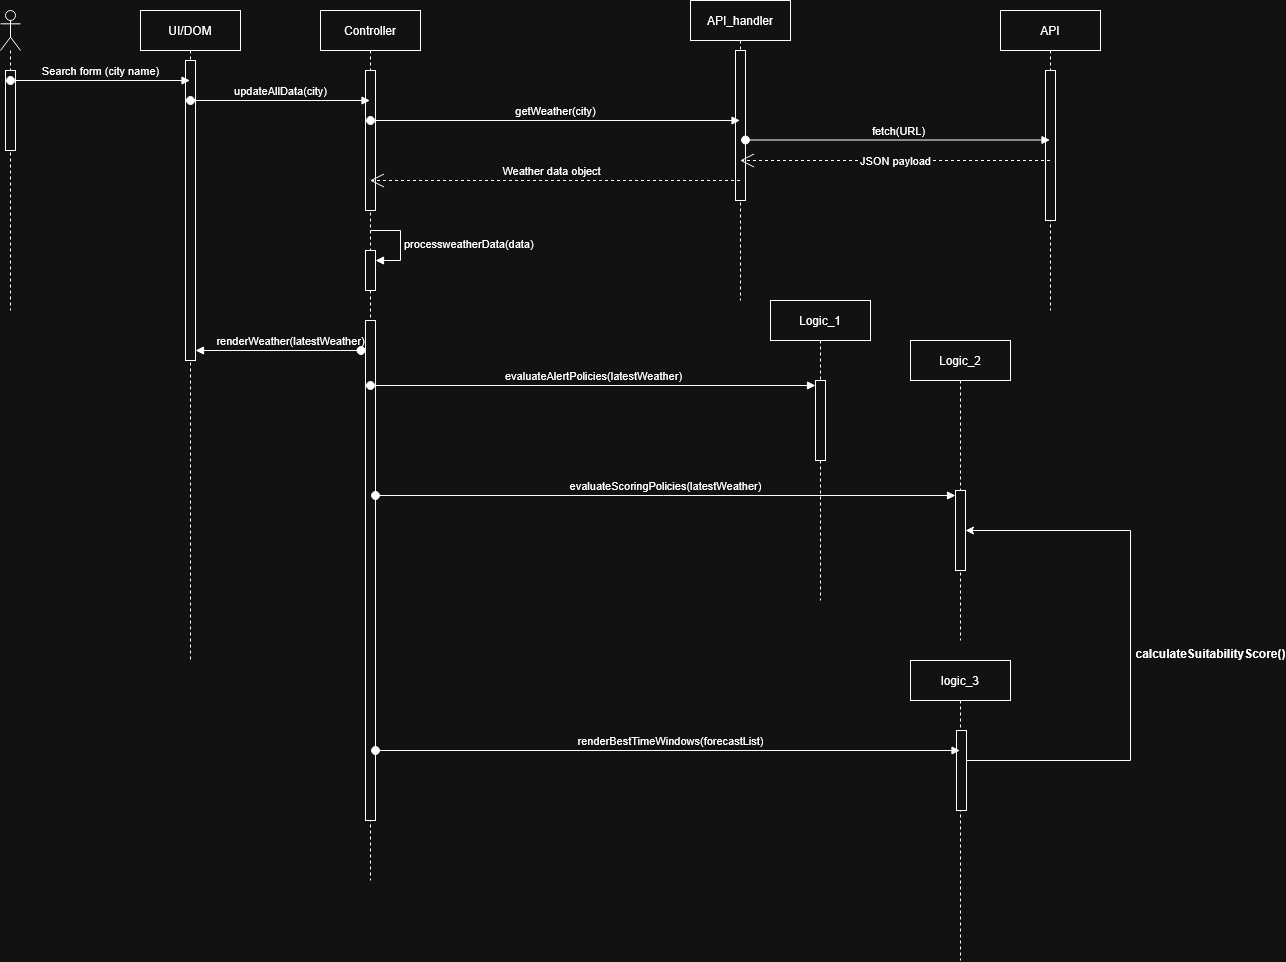

The diagram above was exported from draw.io. Its source (the exported page's mxGraphModel, read from the mxfile embedded in the PNG):
<mxGraphModel dx="1493" dy="851" grid="1" gridSize="10" guides="1" tooltips="1" connect="1" arrows="1" fold="1" page="1" pageScale="1" pageWidth="850" pageHeight="1100" math="0" shadow="0">
  <root>
    <mxCell id="0" />
    <mxCell id="1" parent="0" />
    <mxCell id="xGzVwKVv2S_Nwej-KqRY-1" parent="1" style="shape=umlLifeline;perimeter=lifelinePerimeter;whiteSpace=wrap;html=1;container=1;dropTarget=0;collapsible=0;recursiveResize=0;outlineConnect=0;portConstraint=eastwest;newEdgeStyle={&quot;curved&quot;:0,&quot;rounded&quot;:0};participant=umlActor;" value="" vertex="1">
      <mxGeometry height="300" width="20" x="90" y="140" as="geometry" />
    </mxCell>
    <mxCell id="xGzVwKVv2S_Nwej-KqRY-2" parent="xGzVwKVv2S_Nwej-KqRY-1" style="html=1;points=[[0,0,0,0,5],[0,1,0,0,-5],[1,0,0,0,5],[1,1,0,0,-5]];perimeter=orthogonalPerimeter;outlineConnect=0;targetShapes=umlLifeline;portConstraint=eastwest;newEdgeStyle={&quot;curved&quot;:0,&quot;rounded&quot;:0};" value="" vertex="1">
      <mxGeometry height="80" width="10" x="5" y="60" as="geometry" />
    </mxCell>
    <mxCell id="xGzVwKVv2S_Nwej-KqRY-3" parent="1" style="shape=umlLifeline;perimeter=lifelinePerimeter;whiteSpace=wrap;html=1;container=1;dropTarget=0;collapsible=0;recursiveResize=0;outlineConnect=0;portConstraint=eastwest;newEdgeStyle={&quot;curved&quot;:0,&quot;rounded&quot;:0};" value="UI/DOM" vertex="1">
      <mxGeometry height="650" width="100" x="230" y="140" as="geometry" />
    </mxCell>
    <mxCell id="xGzVwKVv2S_Nwej-KqRY-4" parent="xGzVwKVv2S_Nwej-KqRY-3" style="html=1;points=[[0,0,0,0,5],[0,1,0,0,-5],[1,0,0,0,5],[1,1,0,0,-5]];perimeter=orthogonalPerimeter;outlineConnect=0;targetShapes=umlLifeline;portConstraint=eastwest;newEdgeStyle={&quot;curved&quot;:0,&quot;rounded&quot;:0};" value="" vertex="1">
      <mxGeometry height="300" width="10" x="45" y="50" as="geometry" />
    </mxCell>
    <mxCell id="xGzVwKVv2S_Nwej-KqRY-5" parent="1" style="shape=umlLifeline;perimeter=lifelinePerimeter;whiteSpace=wrap;html=1;container=1;dropTarget=0;collapsible=0;recursiveResize=0;outlineConnect=0;portConstraint=eastwest;newEdgeStyle={&quot;curved&quot;:0,&quot;rounded&quot;:0};" value="Controller" vertex="1">
      <mxGeometry height="870" width="100" x="410" y="140" as="geometry" />
    </mxCell>
    <mxCell id="xGzVwKVv2S_Nwej-KqRY-6" parent="xGzVwKVv2S_Nwej-KqRY-5" style="html=1;points=[[0,0,0,0,5],[0,1,0,0,-5],[1,0,0,0,5],[1,1,0,0,-5]];perimeter=orthogonalPerimeter;outlineConnect=0;targetShapes=umlLifeline;portConstraint=eastwest;newEdgeStyle={&quot;curved&quot;:0,&quot;rounded&quot;:0};" value="" vertex="1">
      <mxGeometry height="140" width="10" x="45" y="60" as="geometry" />
    </mxCell>
    <mxCell id="xGzVwKVv2S_Nwej-KqRY-7" parent="xGzVwKVv2S_Nwej-KqRY-5" style="html=1;points=[[0,0,0,0,5],[0,1,0,0,-5],[1,0,0,0,5],[1,1,0,0,-5]];perimeter=orthogonalPerimeter;outlineConnect=0;targetShapes=umlLifeline;portConstraint=eastwest;newEdgeStyle={&quot;curved&quot;:0,&quot;rounded&quot;:0};" value="" vertex="1">
      <mxGeometry height="40" width="10" x="45" y="240" as="geometry" />
    </mxCell>
    <mxCell id="xGzVwKVv2S_Nwej-KqRY-8" edge="1" parent="xGzVwKVv2S_Nwej-KqRY-5" style="html=1;align=left;spacingLeft=2;endArrow=block;rounded=0;edgeStyle=orthogonalEdgeStyle;curved=0;rounded=0;" target="xGzVwKVv2S_Nwej-KqRY-7" value="processweatherData(data)">
      <mxGeometry relative="1" as="geometry">
        <Array as="points">
          <mxPoint x="80" y="250" />
        </Array>
        <mxPoint x="50" y="220" as="sourcePoint" />
      </mxGeometry>
    </mxCell>
    <mxCell id="xGzVwKVv2S_Nwej-KqRY-9" parent="xGzVwKVv2S_Nwej-KqRY-5" style="html=1;points=[[0,0,0,0,5],[0,1,0,0,-5],[1,0,0,0,5],[1,1,0,0,-5]];perimeter=orthogonalPerimeter;outlineConnect=0;targetShapes=umlLifeline;portConstraint=eastwest;newEdgeStyle={&quot;curved&quot;:0,&quot;rounded&quot;:0};" value="" vertex="1">
      <mxGeometry height="500" width="10" x="45" y="310" as="geometry" />
    </mxCell>
    <mxCell id="xGzVwKVv2S_Nwej-KqRY-10" parent="1" style="shape=umlLifeline;perimeter=lifelinePerimeter;whiteSpace=wrap;html=1;container=1;dropTarget=0;collapsible=0;recursiveResize=0;outlineConnect=0;portConstraint=eastwest;newEdgeStyle={&quot;curved&quot;:0,&quot;rounded&quot;:0};" value="API_handler" vertex="1">
      <mxGeometry height="300" width="100" x="780" y="130" as="geometry" />
    </mxCell>
    <mxCell id="xGzVwKVv2S_Nwej-KqRY-11" parent="xGzVwKVv2S_Nwej-KqRY-10" style="html=1;points=[[0,0,0,0,5],[0,1,0,0,-5],[1,0,0,0,5],[1,1,0,0,-5]];perimeter=orthogonalPerimeter;outlineConnect=0;targetShapes=umlLifeline;portConstraint=eastwest;newEdgeStyle={&quot;curved&quot;:0,&quot;rounded&quot;:0};" value="" vertex="1">
      <mxGeometry height="150" width="10" x="45" y="50" as="geometry" />
    </mxCell>
    <mxCell id="xGzVwKVv2S_Nwej-KqRY-12" parent="1" style="shape=umlLifeline;perimeter=lifelinePerimeter;whiteSpace=wrap;html=1;container=1;dropTarget=0;collapsible=0;recursiveResize=0;outlineConnect=0;portConstraint=eastwest;newEdgeStyle={&quot;curved&quot;:0,&quot;rounded&quot;:0};" value="API" vertex="1">
      <mxGeometry height="300" width="100" x="1090" y="140" as="geometry" />
    </mxCell>
    <mxCell id="xGzVwKVv2S_Nwej-KqRY-13" parent="xGzVwKVv2S_Nwej-KqRY-12" style="html=1;points=[[0,0,0,0,5],[0,1,0,0,-5],[1,0,0,0,5],[1,1,0,0,-5]];perimeter=orthogonalPerimeter;outlineConnect=0;targetShapes=umlLifeline;portConstraint=eastwest;newEdgeStyle={&quot;curved&quot;:0,&quot;rounded&quot;:0};" value="" vertex="1">
      <mxGeometry height="150" width="10" x="45" y="60" as="geometry" />
    </mxCell>
    <mxCell id="xGzVwKVv2S_Nwej-KqRY-14" edge="1" parent="1" style="html=1;verticalAlign=bottom;startArrow=oval;startFill=1;endArrow=block;startSize=8;curved=0;rounded=0;" target="xGzVwKVv2S_Nwej-KqRY-3" value="Search form (city name)">
      <mxGeometry relative="1" width="60" as="geometry">
        <mxPoint x="100" y="210" as="sourcePoint" />
        <mxPoint x="160" y="210" as="targetPoint" />
      </mxGeometry>
    </mxCell>
    <mxCell id="xGzVwKVv2S_Nwej-KqRY-15" edge="1" parent="1" style="html=1;verticalAlign=bottom;startArrow=oval;startFill=1;endArrow=block;startSize=8;curved=0;rounded=0;" target="xGzVwKVv2S_Nwej-KqRY-5" value="updateAllData(city)">
      <mxGeometry relative="1" width="60" as="geometry">
        <mxPoint x="280" y="230" as="sourcePoint" />
        <mxPoint x="340" y="230" as="targetPoint" />
      </mxGeometry>
    </mxCell>
    <mxCell id="xGzVwKVv2S_Nwej-KqRY-16" edge="1" parent="1" style="html=1;verticalAlign=bottom;startArrow=oval;startFill=1;endArrow=block;startSize=8;curved=0;rounded=0;" target="xGzVwKVv2S_Nwej-KqRY-10" value="getWeather(city)">
      <mxGeometry relative="1" width="60" as="geometry">
        <mxPoint x="460" y="250" as="sourcePoint" />
        <mxPoint x="520" y="250" as="targetPoint" />
      </mxGeometry>
    </mxCell>
    <mxCell id="xGzVwKVv2S_Nwej-KqRY-17" edge="1" parent="1" style="html=1;verticalAlign=bottom;startArrow=oval;startFill=1;endArrow=block;startSize=8;curved=0;rounded=0;" target="xGzVwKVv2S_Nwej-KqRY-12" value="fetch(URL)">
      <mxGeometry relative="1" width="60" x="0.0029" as="geometry">
        <mxPoint as="offset" />
        <mxPoint x="835" y="269.5" as="sourcePoint" />
        <mxPoint x="1509.5" y="269.5" as="targetPoint" />
      </mxGeometry>
    </mxCell>
    <mxCell id="xGzVwKVv2S_Nwej-KqRY-18" edge="1" parent="1" source="xGzVwKVv2S_Nwej-KqRY-12" style="endArrow=open;endSize=12;dashed=1;html=1;rounded=0;" target="xGzVwKVv2S_Nwej-KqRY-10" value="JSON payload">
      <mxGeometry relative="1" width="160" as="geometry">
        <Array as="points" />
        <mxPoint x="750" y="230" as="sourcePoint" />
        <mxPoint x="660" y="230" as="targetPoint" />
      </mxGeometry>
    </mxCell>
    <mxCell id="xGzVwKVv2S_Nwej-KqRY-19" edge="1" parent="1" source="xGzVwKVv2S_Nwej-KqRY-10" style="endArrow=open;endSize=12;dashed=1;html=1;rounded=0;" target="xGzVwKVv2S_Nwej-KqRY-5" value="Weather data object">
      <mxGeometry relative="1" width="160" x="0.0243" y="-10" as="geometry">
        <mxPoint as="offset" />
        <Array as="points">
          <mxPoint x="740" y="310" />
        </Array>
        <mxPoint x="629.5" y="300" as="sourcePoint" />
        <mxPoint x="460" y="300" as="targetPoint" />
      </mxGeometry>
    </mxCell>
    <mxCell id="xGzVwKVv2S_Nwej-KqRY-20" parent="1" style="shape=umlLifeline;perimeter=lifelinePerimeter;whiteSpace=wrap;html=1;container=1;dropTarget=0;collapsible=0;recursiveResize=0;outlineConnect=0;portConstraint=eastwest;newEdgeStyle={&quot;curved&quot;:0,&quot;rounded&quot;:0};" value="Logic_1" vertex="1">
      <mxGeometry height="300" width="100" x="860" y="430" as="geometry" />
    </mxCell>
    <mxCell id="xGzVwKVv2S_Nwej-KqRY-21" parent="xGzVwKVv2S_Nwej-KqRY-20" style="html=1;points=[[0,0,0,0,5],[0,1,0,0,-5],[1,0,0,0,5],[1,1,0,0,-5]];perimeter=orthogonalPerimeter;outlineConnect=0;targetShapes=umlLifeline;portConstraint=eastwest;newEdgeStyle={&quot;curved&quot;:0,&quot;rounded&quot;:0};" value="" vertex="1">
      <mxGeometry height="80" width="10" x="45" y="80" as="geometry" />
    </mxCell>
    <mxCell id="xGzVwKVv2S_Nwej-KqRY-22" parent="1" style="shape=umlLifeline;perimeter=lifelinePerimeter;whiteSpace=wrap;html=1;container=1;dropTarget=0;collapsible=0;recursiveResize=0;outlineConnect=0;portConstraint=eastwest;newEdgeStyle={&quot;curved&quot;:0,&quot;rounded&quot;:0};" value="Logic_2" vertex="1">
      <mxGeometry height="300" width="100" x="1000" y="470" as="geometry" />
    </mxCell>
    <mxCell id="xGzVwKVv2S_Nwej-KqRY-23" edge="1" parent="xGzVwKVv2S_Nwej-KqRY-22" source="xGzVwKVv2S_Nwej-KqRY-24" style="edgeStyle=orthogonalEdgeStyle;rounded=0;orthogonalLoop=1;jettySize=auto;html=1;curved=0;defaultLabelBackgroundColor=gap;endArrow=none;endFill=0;startArrow=classic;startFill=1;">
      <mxGeometry relative="1" as="geometry">
        <mxPoint x="220" y="190" as="targetPoint" />
      </mxGeometry>
    </mxCell>
    <mxCell id="xGzVwKVv2S_Nwej-KqRY-24" parent="xGzVwKVv2S_Nwej-KqRY-22" style="html=1;points=[[0,0,0,0,5],[0,1,0,0,-5],[1,0,0,0,5],[1,1,0,0,-5]];perimeter=orthogonalPerimeter;outlineConnect=0;targetShapes=umlLifeline;portConstraint=eastwest;newEdgeStyle={&quot;curved&quot;:0,&quot;rounded&quot;:0};" value="" vertex="1">
      <mxGeometry height="80" width="10" x="45" y="150" as="geometry" />
    </mxCell>
    <mxCell id="xGzVwKVv2S_Nwej-KqRY-25" edge="1" parent="1" style="html=1;verticalAlign=bottom;startArrow=oval;endArrow=block;startSize=8;curved=0;rounded=0;entryX=0;entryY=0;entryDx=0;entryDy=5;" target="xGzVwKVv2S_Nwej-KqRY-21" value="evaluateAlertPolicies(latestWeather)">
      <mxGeometry relative="1" as="geometry">
        <mxPoint x="460" y="515" as="sourcePoint" />
      </mxGeometry>
    </mxCell>
    <mxCell id="xGzVwKVv2S_Nwej-KqRY-26" edge="1" parent="1" style="html=1;verticalAlign=bottom;startArrow=oval;endArrow=block;startSize=8;curved=0;rounded=0;entryX=0;entryY=0;entryDx=0;entryDy=5;" target="xGzVwKVv2S_Nwej-KqRY-24" value="evaluateScoringPolicies(latestWeather)">
      <mxGeometry relative="1" as="geometry">
        <mxPoint x="465" y="625" as="sourcePoint" />
      </mxGeometry>
    </mxCell>
    <mxCell id="xGzVwKVv2S_Nwej-KqRY-27" edge="1" parent="1" style="html=1;verticalAlign=bottom;startArrow=oval;startFill=1;endArrow=block;startSize=8;curved=0;rounded=0;" value="renderWeather(latestWeather)">
      <mxGeometry relative="1" width="60" x="1" y="-105" as="geometry">
        <mxPoint as="offset" />
        <mxPoint x="275" y="480.00000000000045" as="sourcePoint" />
        <mxPoint x="275" y="480" as="targetPoint" />
      </mxGeometry>
    </mxCell>
    <mxCell id="xGzVwKVv2S_Nwej-KqRY-28" edge="1" parent="1" style="html=1;verticalAlign=bottom;startArrow=oval;startFill=1;endArrow=block;startSize=8;curved=0;rounded=0;" value="">
      <mxGeometry relative="1" width="60" as="geometry">
        <mxPoint x="450.5" y="480" as="sourcePoint" />
        <mxPoint x="285" y="480" as="targetPoint" />
      </mxGeometry>
    </mxCell>
    <mxCell id="xGzVwKVv2S_Nwej-KqRY-29" parent="1" style="shape=umlLifeline;perimeter=lifelinePerimeter;whiteSpace=wrap;html=1;container=1;dropTarget=0;collapsible=0;recursiveResize=0;outlineConnect=0;portConstraint=eastwest;newEdgeStyle={&quot;edgeStyle&quot;:&quot;sequenceEdgeStyle&quot;,&quot;libavoidRouting&quot;:0,&quot;curved&quot;:0,&quot;rounded&quot;:0};" value="logic_3" vertex="1">
      <mxGeometry height="300" width="100" x="1000" y="790" as="geometry" />
    </mxCell>
    <mxCell id="xGzVwKVv2S_Nwej-KqRY-30" edge="1" parent="xGzVwKVv2S_Nwej-KqRY-29" source="xGzVwKVv2S_Nwej-KqRY-31" style="edgeStyle=sequenceEdgeStyle;rounded=0;orthogonalLoop=1;jettySize=auto;html=1;libavoidRouting=0;curved=0;defaultLabelBackgroundColor=gap;endArrow=none;endFill=0;">
      <mxGeometry relative="1" x="-0.5838" as="geometry">
        <Array as="points">
          <mxPoint x="220" y="100.00000000000023" />
        </Array>
        <mxPoint x="220" y="-130" as="targetPoint" />
      </mxGeometry>
    </mxCell>
    <mxCell id="xGzVwKVv2S_Nwej-KqRY-31" parent="xGzVwKVv2S_Nwej-KqRY-29" style="html=1;points=[[0,0,0,0,5],[0,1,0,0,-5],[1,0,0,0,5],[1,1,0,0,-5]];perimeter=orthogonalPerimeter;outlineConnect=0;targetShapes=umlLifeline;portConstraint=eastwest;newEdgeStyle={&quot;edgeStyle&quot;:&quot;sequenceEdgeStyle&quot;,&quot;libavoidRouting&quot;:0,&quot;curved&quot;:0,&quot;rounded&quot;:0};" value="" vertex="1">
      <mxGeometry height="80" width="10" x="46" y="70" as="geometry" />
    </mxCell>
    <mxCell id="xGzVwKVv2S_Nwej-KqRY-32" edge="1" parent="1" style="html=1;verticalAlign=bottom;startArrow=oval;endArrow=block;startSize=8;curved=0;rounded=0;" target="xGzVwKVv2S_Nwej-KqRY-29" value="renderBestTimeWindows(forecastList)">
      <mxGeometry relative="1" x="0.0078" as="geometry">
        <mxPoint as="offset" />
        <mxPoint x="465" y="880" as="sourcePoint" />
        <mxPoint x="1045" y="880" as="targetPoint" />
      </mxGeometry>
    </mxCell>
    <mxCell id="xGzVwKVv2S_Nwej-KqRY-33" parent="1" style="text;align=center;fontStyle=1;verticalAlign=middle;spacingLeft=3;spacingRight=3;strokeColor=none;rotatable=0;points=[[0,0.5],[1,0.5]];portConstraint=eastwest;html=1;" value="calculateSuitabilityScore()" vertex="1">
      <mxGeometry height="26" width="80" x="1260" y="770" as="geometry" />
    </mxCell>
  </root>
</mxGraphModel>